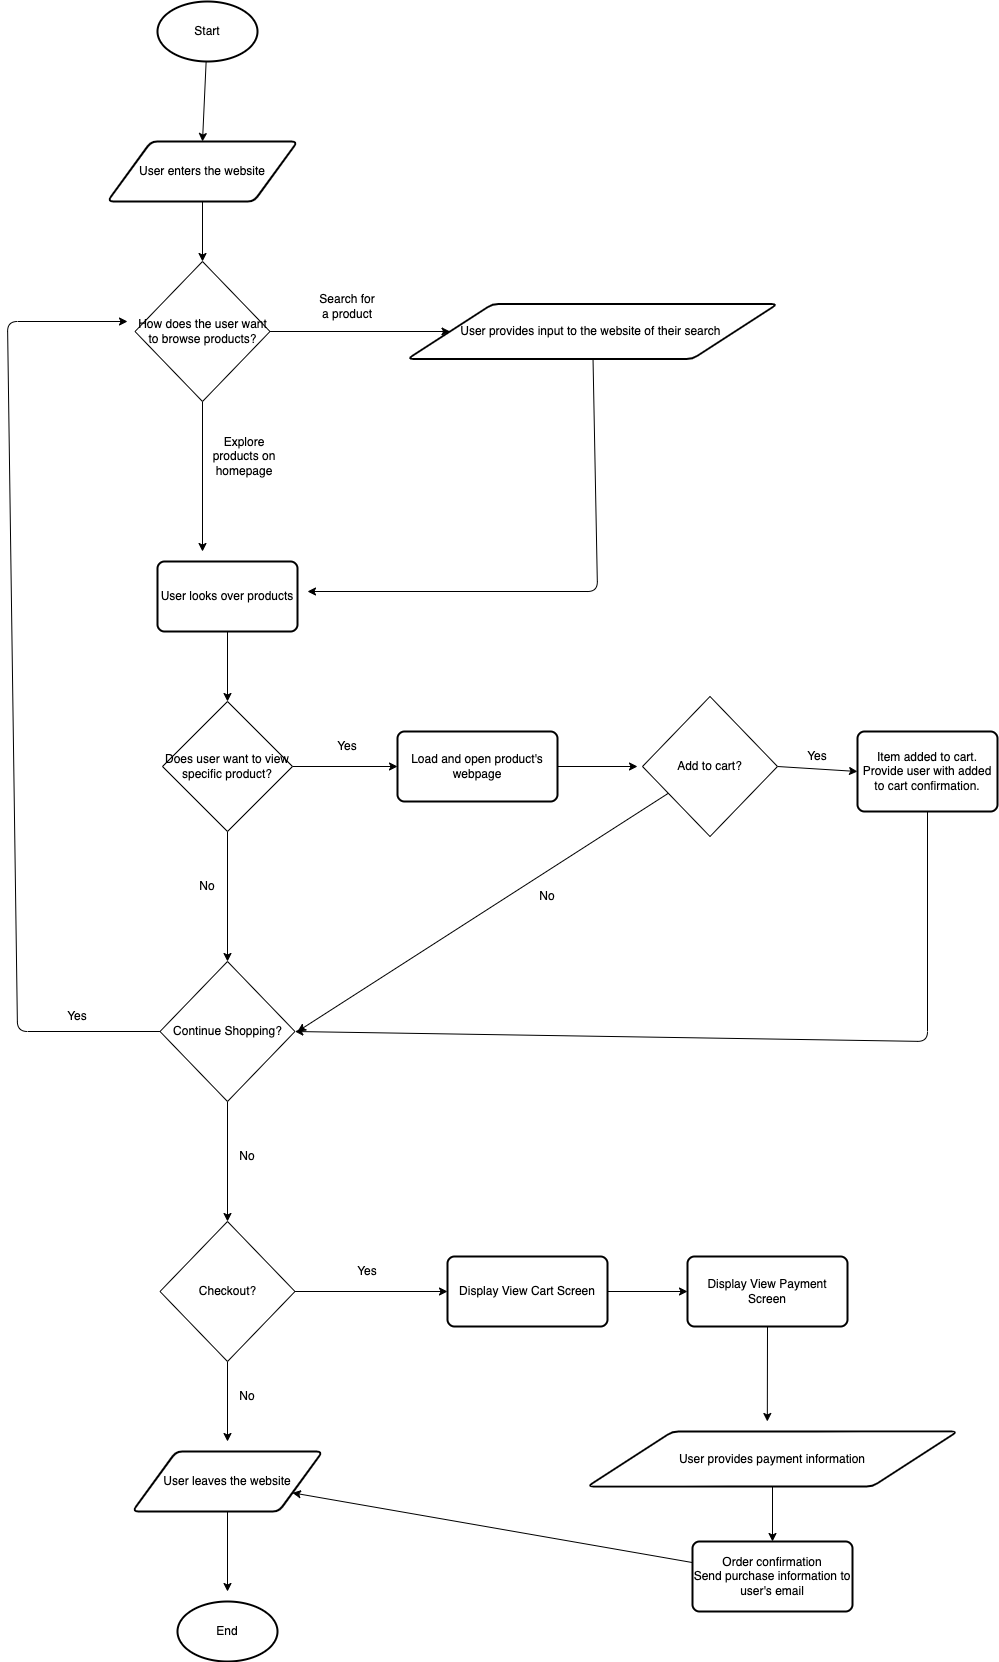

The diagram above was exported from draw.io. Its source (the exported page's mxGraphModel, read from the mxfile embedded in the PNG):
<mxGraphModel dx="2597" dy="866" grid="1" gridSize="10" guides="1" tooltips="1" connect="1" arrows="1" fold="1" page="1" pageScale="1" pageWidth="827" pageHeight="1169" math="0" shadow="0">
  <root>
    <mxCell id="0" />
    <mxCell id="1" parent="0" />
    <mxCell id="7" style="edgeStyle=none;html=1;entryX=0.5;entryY=0;entryDx=0;entryDy=0;" edge="1" parent="1" source="4" target="6">
      <mxGeometry relative="1" as="geometry" />
    </mxCell>
    <mxCell id="4" value="Start" style="strokeWidth=2;html=1;shape=mxgraph.flowchart.start_1;whiteSpace=wrap;" vertex="1" parent="1">
      <mxGeometry x="60" y="40" width="100" height="60" as="geometry" />
    </mxCell>
    <mxCell id="9" style="edgeStyle=none;html=1;exitX=0.5;exitY=1;exitDx=0;exitDy=0;entryX=0.5;entryY=0;entryDx=0;entryDy=0;" edge="1" parent="1" source="6" target="8">
      <mxGeometry relative="1" as="geometry" />
    </mxCell>
    <mxCell id="6" value="User enters the website" style="shape=parallelogram;html=1;strokeWidth=2;perimeter=parallelogramPerimeter;whiteSpace=wrap;rounded=1;arcSize=12;size=0.23;" vertex="1" parent="1">
      <mxGeometry x="10" y="180" width="190" height="60" as="geometry" />
    </mxCell>
    <mxCell id="13" style="edgeStyle=none;html=1;entryX=0;entryY=0.5;entryDx=0;entryDy=0;" edge="1" parent="1" source="8" target="11">
      <mxGeometry relative="1" as="geometry">
        <Array as="points" />
      </mxGeometry>
    </mxCell>
    <mxCell id="16" style="edgeStyle=none;html=1;" edge="1" parent="1" source="8">
      <mxGeometry relative="1" as="geometry">
        <mxPoint x="105" y="590" as="targetPoint" />
      </mxGeometry>
    </mxCell>
    <mxCell id="8" value="How does the user want to browse products?" style="rhombus;whiteSpace=wrap;html=1;" vertex="1" parent="1">
      <mxGeometry x="37.5" y="300" width="135" height="140" as="geometry" />
    </mxCell>
    <mxCell id="15" style="edgeStyle=none;html=1;" edge="1" parent="1" source="11">
      <mxGeometry relative="1" as="geometry">
        <mxPoint x="210" y="630" as="targetPoint" />
        <Array as="points">
          <mxPoint x="500" y="630" />
        </Array>
      </mxGeometry>
    </mxCell>
    <mxCell id="11" value="User provides input to the website of their search&amp;nbsp;" style="shape=parallelogram;html=1;strokeWidth=2;perimeter=parallelogramPerimeter;whiteSpace=wrap;rounded=1;arcSize=12;size=0.23;" vertex="1" parent="1">
      <mxGeometry x="310" y="342.5" width="370" height="55" as="geometry" />
    </mxCell>
    <mxCell id="14" value="Search for a product" style="text;strokeColor=none;align=center;fillColor=none;html=1;verticalAlign=middle;whiteSpace=wrap;rounded=0;" vertex="1" parent="1">
      <mxGeometry x="220" y="330" width="60" height="30" as="geometry" />
    </mxCell>
    <mxCell id="17" value="Explore products on homepage" style="text;strokeColor=none;align=center;fillColor=none;html=1;verticalAlign=middle;whiteSpace=wrap;rounded=0;" vertex="1" parent="1">
      <mxGeometry x="112.5" y="480" width="67.5" height="30" as="geometry" />
    </mxCell>
    <mxCell id="20" style="edgeStyle=none;html=1;exitX=0.5;exitY=1;exitDx=0;exitDy=0;entryX=0.5;entryY=0;entryDx=0;entryDy=0;" edge="1" parent="1" source="18" target="19">
      <mxGeometry relative="1" as="geometry" />
    </mxCell>
    <mxCell id="18" value="User looks over products&lt;br&gt;" style="rounded=1;whiteSpace=wrap;html=1;absoluteArcSize=1;arcSize=14;strokeWidth=2;" vertex="1" parent="1">
      <mxGeometry x="60" y="600" width="140" height="70" as="geometry" />
    </mxCell>
    <mxCell id="22" style="edgeStyle=none;html=1;exitX=1;exitY=0.5;exitDx=0;exitDy=0;" edge="1" parent="1" source="19">
      <mxGeometry relative="1" as="geometry">
        <mxPoint x="300" y="805" as="targetPoint" />
      </mxGeometry>
    </mxCell>
    <mxCell id="33" style="edgeStyle=none;html=1;entryX=0.5;entryY=0;entryDx=0;entryDy=0;" edge="1" parent="1" source="19" target="29">
      <mxGeometry relative="1" as="geometry" />
    </mxCell>
    <mxCell id="19" value="Does user want to view specific product?" style="rhombus;whiteSpace=wrap;html=1;" vertex="1" parent="1">
      <mxGeometry x="65" y="740" width="130" height="130" as="geometry" />
    </mxCell>
    <mxCell id="23" value="Yes" style="text;strokeColor=none;align=center;fillColor=none;html=1;verticalAlign=middle;whiteSpace=wrap;rounded=0;" vertex="1" parent="1">
      <mxGeometry x="220" y="770" width="60" height="30" as="geometry" />
    </mxCell>
    <mxCell id="26" style="edgeStyle=none;html=1;" edge="1" parent="1" source="25">
      <mxGeometry relative="1" as="geometry">
        <mxPoint x="540" y="805" as="targetPoint" />
      </mxGeometry>
    </mxCell>
    <mxCell id="25" value="Load and open product's webpage" style="rounded=1;whiteSpace=wrap;html=1;absoluteArcSize=1;arcSize=14;strokeWidth=2;" vertex="1" parent="1">
      <mxGeometry x="300" y="770" width="160" height="70" as="geometry" />
    </mxCell>
    <mxCell id="31" style="edgeStyle=none;html=1;exitX=1;exitY=0.5;exitDx=0;exitDy=0;entryX=0;entryY=0.5;entryDx=0;entryDy=0;" edge="1" parent="1" source="28" target="30">
      <mxGeometry relative="1" as="geometry" />
    </mxCell>
    <mxCell id="36" style="edgeStyle=none;html=1;" edge="1" parent="1" source="28">
      <mxGeometry relative="1" as="geometry">
        <mxPoint x="200" y="1070" as="targetPoint" />
      </mxGeometry>
    </mxCell>
    <mxCell id="28" value="Add to cart?" style="rhombus;whiteSpace=wrap;html=1;" vertex="1" parent="1">
      <mxGeometry x="545" y="735" width="135" height="140" as="geometry" />
    </mxCell>
    <mxCell id="39" style="edgeStyle=none;html=1;exitX=0;exitY=0.5;exitDx=0;exitDy=0;" edge="1" parent="1" source="29">
      <mxGeometry relative="1" as="geometry">
        <mxPoint x="30" y="360" as="targetPoint" />
        <Array as="points">
          <mxPoint x="-80" y="1070" />
          <mxPoint x="-90" y="360" />
        </Array>
      </mxGeometry>
    </mxCell>
    <mxCell id="41" style="edgeStyle=none;html=1;exitX=0.5;exitY=1;exitDx=0;exitDy=0;" edge="1" parent="1" source="29">
      <mxGeometry relative="1" as="geometry">
        <mxPoint x="130" y="1260" as="targetPoint" />
      </mxGeometry>
    </mxCell>
    <mxCell id="29" value="Continue Shopping?" style="rhombus;whiteSpace=wrap;html=1;" vertex="1" parent="1">
      <mxGeometry x="62.5" y="1000" width="135" height="140" as="geometry" />
    </mxCell>
    <mxCell id="35" style="edgeStyle=none;html=1;entryX=1;entryY=0.5;entryDx=0;entryDy=0;" edge="1" parent="1" source="30" target="29">
      <mxGeometry relative="1" as="geometry">
        <mxPoint x="830" y="1140" as="targetPoint" />
        <Array as="points">
          <mxPoint x="830" y="1080" />
        </Array>
      </mxGeometry>
    </mxCell>
    <mxCell id="30" value="Item added to cart.&lt;br&gt;Provide user with added to cart confirmation." style="rounded=1;whiteSpace=wrap;html=1;absoluteArcSize=1;arcSize=14;strokeWidth=2;" vertex="1" parent="1">
      <mxGeometry x="760" y="770" width="140" height="80" as="geometry" />
    </mxCell>
    <mxCell id="32" value="Yes" style="text;strokeColor=none;align=center;fillColor=none;html=1;verticalAlign=middle;whiteSpace=wrap;rounded=0;" vertex="1" parent="1">
      <mxGeometry x="690" y="780" width="60" height="30" as="geometry" />
    </mxCell>
    <mxCell id="34" value="No" style="text;strokeColor=none;align=center;fillColor=none;html=1;verticalAlign=middle;whiteSpace=wrap;rounded=0;" vertex="1" parent="1">
      <mxGeometry x="80" y="910" width="60" height="30" as="geometry" />
    </mxCell>
    <mxCell id="37" value="No" style="text;strokeColor=none;align=center;fillColor=none;html=1;verticalAlign=middle;whiteSpace=wrap;rounded=0;" vertex="1" parent="1">
      <mxGeometry x="420" y="920" width="60" height="30" as="geometry" />
    </mxCell>
    <mxCell id="40" value="Yes" style="text;strokeColor=none;align=center;fillColor=none;html=1;verticalAlign=middle;whiteSpace=wrap;rounded=0;" vertex="1" parent="1">
      <mxGeometry x="-50" y="1040" width="60" height="30" as="geometry" />
    </mxCell>
    <mxCell id="42" value="No" style="text;strokeColor=none;align=center;fillColor=none;html=1;verticalAlign=middle;whiteSpace=wrap;rounded=0;" vertex="1" parent="1">
      <mxGeometry x="120" y="1180" width="60" height="30" as="geometry" />
    </mxCell>
    <mxCell id="44" style="edgeStyle=none;html=1;" edge="1" parent="1" source="43">
      <mxGeometry relative="1" as="geometry">
        <mxPoint x="130" y="1480" as="targetPoint" />
      </mxGeometry>
    </mxCell>
    <mxCell id="50" style="edgeStyle=none;html=1;exitX=1;exitY=0.5;exitDx=0;exitDy=0;entryX=0;entryY=0.5;entryDx=0;entryDy=0;" edge="1" parent="1" source="43" target="49">
      <mxGeometry relative="1" as="geometry" />
    </mxCell>
    <mxCell id="43" value="Checkout?" style="rhombus;whiteSpace=wrap;html=1;" vertex="1" parent="1">
      <mxGeometry x="62.5" y="1260" width="135" height="140" as="geometry" />
    </mxCell>
    <mxCell id="47" style="edgeStyle=none;html=1;exitX=0.5;exitY=1;exitDx=0;exitDy=0;" edge="1" parent="1" source="45">
      <mxGeometry relative="1" as="geometry">
        <mxPoint x="130" y="1630" as="targetPoint" />
      </mxGeometry>
    </mxCell>
    <mxCell id="45" value="User leaves the website" style="shape=parallelogram;html=1;strokeWidth=2;perimeter=parallelogramPerimeter;whiteSpace=wrap;rounded=1;arcSize=12;size=0.23;" vertex="1" parent="1">
      <mxGeometry x="35" y="1490" width="190" height="60" as="geometry" />
    </mxCell>
    <mxCell id="46" value="No" style="text;strokeColor=none;align=center;fillColor=none;html=1;verticalAlign=middle;whiteSpace=wrap;rounded=0;" vertex="1" parent="1">
      <mxGeometry x="120" y="1420" width="60" height="30" as="geometry" />
    </mxCell>
    <mxCell id="48" value="End" style="strokeWidth=2;html=1;shape=mxgraph.flowchart.start_1;whiteSpace=wrap;" vertex="1" parent="1">
      <mxGeometry x="80" y="1640" width="100" height="60" as="geometry" />
    </mxCell>
    <mxCell id="53" style="edgeStyle=none;html=1;entryX=0;entryY=0.5;entryDx=0;entryDy=0;" edge="1" parent="1" source="49" target="52">
      <mxGeometry relative="1" as="geometry" />
    </mxCell>
    <mxCell id="49" value="Display View Cart Screen" style="rounded=1;whiteSpace=wrap;html=1;absoluteArcSize=1;arcSize=14;strokeWidth=2;" vertex="1" parent="1">
      <mxGeometry x="350" y="1295" width="160" height="70" as="geometry" />
    </mxCell>
    <mxCell id="51" value="Yes" style="text;strokeColor=none;align=center;fillColor=none;html=1;verticalAlign=middle;whiteSpace=wrap;rounded=0;" vertex="1" parent="1">
      <mxGeometry x="240" y="1295" width="60" height="30" as="geometry" />
    </mxCell>
    <mxCell id="55" style="edgeStyle=none;html=1;exitX=0.5;exitY=1;exitDx=0;exitDy=0;entryX=0.486;entryY=-0.182;entryDx=0;entryDy=0;entryPerimeter=0;" edge="1" parent="1" source="52" target="54">
      <mxGeometry relative="1" as="geometry" />
    </mxCell>
    <mxCell id="52" value="Display View Payment Screen" style="rounded=1;whiteSpace=wrap;html=1;absoluteArcSize=1;arcSize=14;strokeWidth=2;" vertex="1" parent="1">
      <mxGeometry x="590" y="1295" width="160" height="70" as="geometry" />
    </mxCell>
    <mxCell id="59" style="edgeStyle=none;html=1;entryX=0.5;entryY=0;entryDx=0;entryDy=0;" edge="1" parent="1" source="54" target="57">
      <mxGeometry relative="1" as="geometry" />
    </mxCell>
    <mxCell id="54" value="User provides payment information" style="shape=parallelogram;html=1;strokeWidth=2;perimeter=parallelogramPerimeter;whiteSpace=wrap;rounded=1;arcSize=12;size=0.23;" vertex="1" parent="1">
      <mxGeometry x="490" y="1470" width="370" height="55" as="geometry" />
    </mxCell>
    <mxCell id="60" style="edgeStyle=none;html=1;" edge="1" parent="1" source="57" target="45">
      <mxGeometry relative="1" as="geometry" />
    </mxCell>
    <mxCell id="57" value="Order confirmation&lt;br&gt;Send purchase information to user's email" style="rounded=1;whiteSpace=wrap;html=1;absoluteArcSize=1;arcSize=14;strokeWidth=2;" vertex="1" parent="1">
      <mxGeometry x="595" y="1580" width="160" height="70" as="geometry" />
    </mxCell>
  </root>
</mxGraphModel>